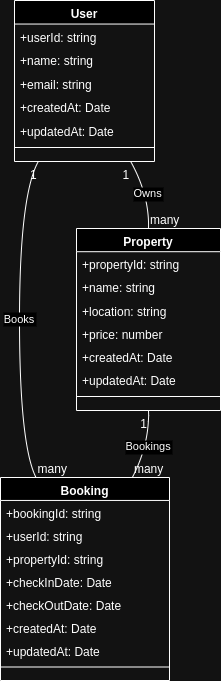

The diagram above was exported from draw.io. Its source (the exported page's mxGraphModel, read from the mxfile embedded in the PNG):
<mxGraphModel dx="1393" dy="794" grid="1" gridSize="10" guides="1" tooltips="1" connect="1" arrows="1" fold="1" page="1" pageScale="1" pageWidth="850" pageHeight="1100" math="0" shadow="0">
  <root>
    <mxCell id="0" />
    <mxCell id="1" parent="0" />
    <mxCell id="2" value="User" style="swimlane;fontStyle=1;align=center;verticalAlign=top;childLayout=stackLayout;horizontal=1;startSize=23.53846153846154;horizontalStack=0;resizeParent=1;resizeParentMax=0;resizeLast=0;collapsible=0;marginBottom=0;" parent="1" vertex="1">
      <mxGeometry x="25" y="8" width="140" height="161" as="geometry" />
    </mxCell>
    <mxCell id="3" value="+userId: string" style="text;strokeColor=none;fillColor=none;align=left;verticalAlign=top;spacingLeft=4;spacingRight=4;overflow=hidden;rotatable=0;points=[[0,0.5],[1,0.5]];portConstraint=eastwest;" parent="2" vertex="1">
      <mxGeometry y="24" width="140" height="24" as="geometry" />
    </mxCell>
    <mxCell id="4" value="+name: string" style="text;strokeColor=none;fillColor=none;align=left;verticalAlign=top;spacingLeft=4;spacingRight=4;overflow=hidden;rotatable=0;points=[[0,0.5],[1,0.5]];portConstraint=eastwest;" parent="2" vertex="1">
      <mxGeometry y="47" width="140" height="24" as="geometry" />
    </mxCell>
    <mxCell id="5" value="+email: string" style="text;strokeColor=none;fillColor=none;align=left;verticalAlign=top;spacingLeft=4;spacingRight=4;overflow=hidden;rotatable=0;points=[[0,0.5],[1,0.5]];portConstraint=eastwest;" parent="2" vertex="1">
      <mxGeometry y="71" width="140" height="24" as="geometry" />
    </mxCell>
    <mxCell id="6" value="+createdAt: Date" style="text;strokeColor=none;fillColor=none;align=left;verticalAlign=top;spacingLeft=4;spacingRight=4;overflow=hidden;rotatable=0;points=[[0,0.5],[1,0.5]];portConstraint=eastwest;" parent="2" vertex="1">
      <mxGeometry y="94" width="140" height="24" as="geometry" />
    </mxCell>
    <mxCell id="7" value="+updatedAt: Date" style="text;strokeColor=none;fillColor=none;align=left;verticalAlign=top;spacingLeft=4;spacingRight=4;overflow=hidden;rotatable=0;points=[[0,0.5],[1,0.5]];portConstraint=eastwest;" parent="2" vertex="1">
      <mxGeometry y="118" width="140" height="24" as="geometry" />
    </mxCell>
    <mxCell id="8" style="line;strokeWidth=1;fillColor=none;align=left;verticalAlign=middle;spacingTop=-1;spacingLeft=3;spacingRight=3;rotatable=0;labelPosition=right;points=[];portConstraint=eastwest;strokeColor=inherit;" parent="2" vertex="1">
      <mxGeometry y="141" width="140" height="12" as="geometry" />
    </mxCell>
    <mxCell id="9" value="Property" style="swimlane;fontStyle=1;align=center;verticalAlign=top;childLayout=stackLayout;horizontal=1;startSize=23.2;horizontalStack=0;resizeParent=1;resizeParentMax=0;resizeLast=0;collapsible=0;marginBottom=0;" parent="1" vertex="1">
      <mxGeometry x="87" y="236" width="144" height="182" as="geometry" />
    </mxCell>
    <mxCell id="10" value="+propertyId: string" style="text;strokeColor=none;fillColor=none;align=left;verticalAlign=top;spacingLeft=4;spacingRight=4;overflow=hidden;rotatable=0;points=[[0,0.5],[1,0.5]];portConstraint=eastwest;" parent="9" vertex="1">
      <mxGeometry y="23" width="144" height="23" as="geometry" />
    </mxCell>
    <mxCell id="11" value="+name: string" style="text;strokeColor=none;fillColor=none;align=left;verticalAlign=top;spacingLeft=4;spacingRight=4;overflow=hidden;rotatable=0;points=[[0,0.5],[1,0.5]];portConstraint=eastwest;" parent="9" vertex="1">
      <mxGeometry y="46" width="144" height="23" as="geometry" />
    </mxCell>
    <mxCell id="12" value="+location: string" style="text;strokeColor=none;fillColor=none;align=left;verticalAlign=top;spacingLeft=4;spacingRight=4;overflow=hidden;rotatable=0;points=[[0,0.5],[1,0.5]];portConstraint=eastwest;" parent="9" vertex="1">
      <mxGeometry y="70" width="144" height="23" as="geometry" />
    </mxCell>
    <mxCell id="13" value="+price: number" style="text;strokeColor=none;fillColor=none;align=left;verticalAlign=top;spacingLeft=4;spacingRight=4;overflow=hidden;rotatable=0;points=[[0,0.5],[1,0.5]];portConstraint=eastwest;" parent="9" vertex="1">
      <mxGeometry y="93" width="144" height="23" as="geometry" />
    </mxCell>
    <mxCell id="14" value="+createdAt: Date" style="text;strokeColor=none;fillColor=none;align=left;verticalAlign=top;spacingLeft=4;spacingRight=4;overflow=hidden;rotatable=0;points=[[0,0.5],[1,0.5]];portConstraint=eastwest;" parent="9" vertex="1">
      <mxGeometry y="116" width="144" height="23" as="geometry" />
    </mxCell>
    <mxCell id="15" value="+updatedAt: Date" style="text;strokeColor=none;fillColor=none;align=left;verticalAlign=top;spacingLeft=4;spacingRight=4;overflow=hidden;rotatable=0;points=[[0,0.5],[1,0.5]];portConstraint=eastwest;" parent="9" vertex="1">
      <mxGeometry y="139" width="144" height="23" as="geometry" />
    </mxCell>
    <mxCell id="16" style="line;strokeWidth=1;fillColor=none;align=left;verticalAlign=middle;spacingTop=-1;spacingLeft=3;spacingRight=3;rotatable=0;labelPosition=right;points=[];portConstraint=eastwest;strokeColor=inherit;" parent="9" vertex="1">
      <mxGeometry y="162" width="144" height="12" as="geometry" />
    </mxCell>
    <mxCell id="17" value="Booking" style="swimlane;fontStyle=1;align=center;verticalAlign=top;childLayout=stackLayout;horizontal=1;startSize=22.941176470588236;horizontalStack=0;resizeParent=1;resizeParentMax=0;resizeLast=0;collapsible=0;marginBottom=0;" parent="1" vertex="1">
      <mxGeometry x="11" y="485" width="169" height="203" as="geometry" />
    </mxCell>
    <mxCell id="18" value="+bookingId: string" style="text;strokeColor=none;fillColor=none;align=left;verticalAlign=top;spacingLeft=4;spacingRight=4;overflow=hidden;rotatable=0;points=[[0,0.5],[1,0.5]];portConstraint=eastwest;" parent="17" vertex="1">
      <mxGeometry y="23" width="169" height="23" as="geometry" />
    </mxCell>
    <mxCell id="19" value="+userId: string" style="text;strokeColor=none;fillColor=none;align=left;verticalAlign=top;spacingLeft=4;spacingRight=4;overflow=hidden;rotatable=0;points=[[0,0.5],[1,0.5]];portConstraint=eastwest;" parent="17" vertex="1">
      <mxGeometry y="46" width="169" height="23" as="geometry" />
    </mxCell>
    <mxCell id="20" value="+propertyId: string" style="text;strokeColor=none;fillColor=none;align=left;verticalAlign=top;spacingLeft=4;spacingRight=4;overflow=hidden;rotatable=0;points=[[0,0.5],[1,0.5]];portConstraint=eastwest;" parent="17" vertex="1">
      <mxGeometry y="69" width="169" height="23" as="geometry" />
    </mxCell>
    <mxCell id="21" value="+checkInDate: Date" style="text;strokeColor=none;fillColor=none;align=left;verticalAlign=top;spacingLeft=4;spacingRight=4;overflow=hidden;rotatable=0;points=[[0,0.5],[1,0.5]];portConstraint=eastwest;" parent="17" vertex="1">
      <mxGeometry y="92" width="169" height="23" as="geometry" />
    </mxCell>
    <mxCell id="22" value="+checkOutDate: Date" style="text;strokeColor=none;fillColor=none;align=left;verticalAlign=top;spacingLeft=4;spacingRight=4;overflow=hidden;rotatable=0;points=[[0,0.5],[1,0.5]];portConstraint=eastwest;" parent="17" vertex="1">
      <mxGeometry y="115" width="169" height="23" as="geometry" />
    </mxCell>
    <mxCell id="23" value="+createdAt: Date" style="text;strokeColor=none;fillColor=none;align=left;verticalAlign=top;spacingLeft=4;spacingRight=4;overflow=hidden;rotatable=0;points=[[0,0.5],[1,0.5]];portConstraint=eastwest;" parent="17" vertex="1">
      <mxGeometry y="138" width="169" height="23" as="geometry" />
    </mxCell>
    <mxCell id="24" value="+updatedAt: Date" style="text;strokeColor=none;fillColor=none;align=left;verticalAlign=top;spacingLeft=4;spacingRight=4;overflow=hidden;rotatable=0;points=[[0,0.5],[1,0.5]];portConstraint=eastwest;" parent="17" vertex="1">
      <mxGeometry y="161" width="169" height="23" as="geometry" />
    </mxCell>
    <mxCell id="25" style="line;strokeWidth=1;fillColor=none;align=left;verticalAlign=middle;spacingTop=-1;spacingLeft=3;spacingRight=3;rotatable=0;labelPosition=right;points=[];portConstraint=eastwest;strokeColor=inherit;" parent="17" vertex="1">
      <mxGeometry y="184" width="169" height="11" as="geometry" />
    </mxCell>
    <mxCell id="26" value="Owns" style="curved=1;startArrow=none;endArrow=none;exitX=0.83;exitY=1;entryX=0.5;entryY=0;" parent="1" source="2" target="9" edge="1">
      <mxGeometry relative="1" as="geometry">
        <Array as="points">
          <mxPoint x="160" y="203" />
        </Array>
      </mxGeometry>
    </mxCell>
    <mxCell id="27" value="1" style="edgeLabel;resizable=0;labelBackgroundColor=none;fontSize=12;align=right;verticalAlign=top;" parent="26" vertex="1">
      <mxGeometry x="-1" relative="1" as="geometry" />
    </mxCell>
    <mxCell id="28" value="many" style="edgeLabel;resizable=0;labelBackgroundColor=none;fontSize=12;align=left;verticalAlign=bottom;" parent="26" vertex="1">
      <mxGeometry x="1" relative="1" as="geometry" />
    </mxCell>
    <mxCell id="29" value="Books" style="curved=1;startArrow=none;endArrow=none;exitX=0.17;exitY=1;entryX=0.21;entryY=0;" parent="1" source="2" target="17" edge="1">
      <mxGeometry relative="1" as="geometry">
        <Array as="points">
          <mxPoint x="30" y="203" />
          <mxPoint x="30" y="452" />
        </Array>
      </mxGeometry>
    </mxCell>
    <mxCell id="30" value="1" style="edgeLabel;resizable=0;labelBackgroundColor=none;fontSize=12;align=right;verticalAlign=top;" parent="29" vertex="1">
      <mxGeometry x="-1" relative="1" as="geometry" />
    </mxCell>
    <mxCell id="31" value="many" style="edgeLabel;resizable=0;labelBackgroundColor=none;fontSize=12;align=left;verticalAlign=bottom;" parent="29" vertex="1">
      <mxGeometry x="1" relative="1" as="geometry" />
    </mxCell>
    <mxCell id="32" value="Bookings" style="curved=1;startArrow=none;endArrow=none;exitX=0.5;exitY=1;entryX=0.78;entryY=0;" parent="1" source="9" target="17" edge="1">
      <mxGeometry relative="1" as="geometry">
        <Array as="points">
          <mxPoint x="160" y="452" />
        </Array>
      </mxGeometry>
    </mxCell>
    <mxCell id="33" value="1" style="edgeLabel;resizable=0;labelBackgroundColor=none;fontSize=12;align=right;verticalAlign=top;" parent="32" vertex="1">
      <mxGeometry x="-1" relative="1" as="geometry" />
    </mxCell>
    <mxCell id="34" value="many" style="edgeLabel;resizable=0;labelBackgroundColor=none;fontSize=12;align=left;verticalAlign=bottom;" parent="32" vertex="1">
      <mxGeometry x="1" relative="1" as="geometry" />
    </mxCell>
  </root>
</mxGraphModel>